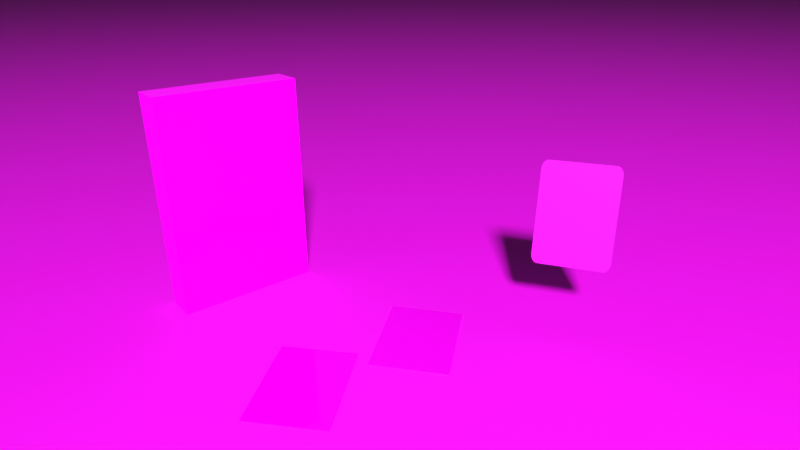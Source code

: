 # Source: scene.blend  (saved by Blender 4.3.34; exported with 4.5.12 LTS)
import bpy
from mathutils import Matrix  # noqa: F401  (used for matrix-valued properties, if any)

bpy.ops.wm.read_factory_settings(use_empty=True)
scene = bpy.context.scene
scene.name = 'Scene'

# ---- collections
col_collection = bpy.data.collections.new('Collection'); scene.collection.children.link(col_collection)

# ---- images (referenced by path relative to the original .blend; pixels are not part of the script)
import os
ASSET_DIR = os.environ.get("B2B_ASSET_DIR", "")  # directory of the original .blend (textures are referenced by path, not embedded)
HERE = os.path.dirname(os.path.abspath(__file__))  # packed textures are extracted next to this script under _unpacked/

def load_image(name, relpath, width, height, colorspace="sRGB"):
    """Load a texture the original file referenced (path relative to the .blend, or extracted next to this script)."""
    p = next((c for c in (os.path.join(HERE, relpath), os.path.join(ASSET_DIR, relpath)) if relpath and os.path.exists(c)), "")
    if p:
        img = bpy.data.images.load(p, check_existing=True)
        img.name = name
    else:  # same state as the original file: an image datablock whose file is absent (Cycles renders it pink)
        img = bpy.data.images.new(name, width, height)
        img.source = "FILE"
        img.filepath = "//" + (relpath or name)
    img.colorspace_settings.name = colorspace
    return img
img_rules_1_png = load_image('rules_1.png', 'rules_1.png', 1024, 1024, 'sRGB')
img_texture_png = load_image('texture.png', 'texture.png', 1024, 1024, 'sRGB')
img_mermaids_png = load_image('mermaids.png', 'mermaids.png', 1024, 1024, 'sRGB')
img_mermaids_png_001 = load_image('mermaids.png.001', 'mermaids.png', 1024, 1024, 'sRGB')
img_mermaids_png_002 = load_image('mermaids.png.002', 'mermaids.png', 1024, 1024, 'sRGB')

# ---- materials (node trees are filled in below, after node groups)
mat_material = bpy.data.materials.new('Material')
mat_material.alpha_threshold = 0.0
mat_material.roughness = 0.5
mat_material.line_color = (0.0, 0.0, 0.0, 1.0)
mat_material_001 = bpy.data.materials.new('Material.001')
mat_material_002 = bpy.data.materials.new('Material.002')
mat_material_003 = bpy.data.materials.new('Material.003')
mat_material_004 = bpy.data.materials.new('Material.004')

# ---- material node trees
mat_material.use_nodes = True; mat_material.node_tree.nodes.clear()
_N = mat_material.node_tree.nodes; _L = mat_material.node_tree.links
n0 = _N.new('ShaderNodeOutputMaterial'); n0.name = 'Material Output'; n0.location = (300, 300)
n1 = _N.new('ShaderNodeBsdfPrincipled'); n1.name = 'Principled BSDF'; n1.location = (10, 300)
n1.inputs[2].default_value = 0.06401
n1.inputs[3].default_value = 1.45
n1.inputs[7].default_value = 0.6455
n1.inputs[13].default_value = 0.2636
n1.inputs[20].default_value = 0.0
n1.inputs[25].default_value = 0.3682
n2 = _N.new('ShaderNodeTexImage'); n2.name = 'Image Texture'; n2.location = (-280, 260)
n2.image = img_rules_1_png
n3 = _N.new('ShaderNodeMapping'); n3.name = 'Mapping'; n3.location = (-478, 164)
n4 = _N.new('ShaderNodeTexCoord'); n4.name = 'Texture Coordinate'; n4.location = (-692, 144)
_L.new(n1.outputs[0], n0.inputs[0])
_L.new(n2.outputs[0], n1.inputs[0])
_L.new(n4.outputs[0], n3.inputs[0])
_L.new(n3.outputs[0], n2.inputs[0])
n0.is_active_output = True
mat_material_001.use_nodes = True; mat_material_001.node_tree.nodes.clear()
_N = mat_material_001.node_tree.nodes; _L = mat_material_001.node_tree.links
n0 = _N.new('ShaderNodeBsdfPrincipled'); n0.name = 'Principled BSDF'; n0.location = (10, 300)
n1 = _N.new('ShaderNodeOutputMaterial'); n1.name = 'Material Output'; n1.location = (300, 300)
n2 = _N.new('ShaderNodeTexImage'); n2.name = 'Image Texture'; n2.location = (-280, 260)
n2.image = img_texture_png
n3 = _N.new('ShaderNodeMapping'); n3.name = 'Mapping'; n3.location = (-499, 154)
n3.inputs[3].default_value = (20.0, 40.0, 1.0)
n4 = _N.new('ShaderNodeTexCoord'); n4.name = 'Texture Coordinate'; n4.location = (-713, 134)
_L.new(n0.outputs[0], n1.inputs[0])
_L.new(n2.outputs[0], n0.inputs[0])
_L.new(n3.outputs[0], n2.inputs[0])
_L.new(n4.outputs[0], n3.inputs[0])
n1.is_active_output = True
mat_material_002.use_nodes = True; mat_material_002.node_tree.nodes.clear()
_N = mat_material_002.node_tree.nodes; _L = mat_material_002.node_tree.links
n0 = _N.new('ShaderNodeBsdfPrincipled'); n0.name = 'Principled BSDF'; n0.location = (10, 300)
n0.inputs[2].default_value = 0.0
n1 = _N.new('ShaderNodeOutputMaterial'); n1.name = 'Material Output'; n1.location = (300, 300)
n2 = _N.new('ShaderNodeTexImage'); n2.name = 'Image Texture'; n2.location = (-287, 245)
n2.image = img_mermaids_png
n3 = _N.new('ShaderNodeMapping'); n3.name = 'Mapping'; n3.location = (-484, 149)
n4 = _N.new('ShaderNodeTexCoord'); n4.name = 'Texture Coordinate'; n4.location = (-699, 128)
_L.new(n0.outputs[0], n1.inputs[0])
_L.new(n4.outputs[0], n3.inputs[0])
_L.new(n3.outputs[0], n2.inputs[0])
_L.new(n2.outputs[0], n0.inputs[0])
n1.is_active_output = True
mat_material_003.use_nodes = True; mat_material_003.node_tree.nodes.clear()
_N = mat_material_003.node_tree.nodes; _L = mat_material_003.node_tree.links
n0 = _N.new('ShaderNodeBsdfPrincipled'); n0.name = 'Principled BSDF'; n0.location = (10, 300)
n0.inputs[2].default_value = 0.0
n1 = _N.new('ShaderNodeOutputMaterial'); n1.name = 'Material Output'; n1.location = (300, 300)
n2 = _N.new('ShaderNodeTexImage'); n2.name = 'Image Texture'; n2.location = (-287, 245)
n2.image = img_mermaids_png_001
n3 = _N.new('ShaderNodeMapping'); n3.name = 'Mapping'; n3.location = (-484, 149)
n4 = _N.new('ShaderNodeTexCoord'); n4.name = 'Texture Coordinate'; n4.location = (-699, 128)
_L.new(n0.outputs[0], n1.inputs[0])
_L.new(n4.outputs[0], n3.inputs[0])
_L.new(n3.outputs[0], n2.inputs[0])
_L.new(n2.outputs[0], n0.inputs[0])
n1.is_active_output = True
mat_material_004.use_nodes = True; mat_material_004.node_tree.nodes.clear()
_N = mat_material_004.node_tree.nodes; _L = mat_material_004.node_tree.links
n0 = _N.new('ShaderNodeBsdfPrincipled'); n0.name = 'Principled BSDF'; n0.location = (10, 300)
n0.inputs[2].default_value = 0.7023
n0.inputs[13].default_value = 0.2227
n0.inputs[14].default_value = (1.0, 0.9589, 0.6611, 1.0)
n1 = _N.new('ShaderNodeOutputMaterial'); n1.name = 'Material Output'; n1.location = (300, 300)
n2 = _N.new('ShaderNodeTexImage'); n2.name = 'Image Texture'; n2.location = (-287, 245)
n2.image = img_mermaids_png_002
n3 = _N.new('ShaderNodeMapping'); n3.name = 'Mapping'; n3.location = (-484, 149)
n4 = _N.new('ShaderNodeTexCoord'); n4.name = 'Texture Coordinate'; n4.location = (-699, 128)
_L.new(n0.outputs[0], n1.inputs[0])
_L.new(n4.outputs[0], n3.inputs[0])
_L.new(n3.outputs[0], n2.inputs[0])
_L.new(n2.outputs[0], n0.inputs[0])
n1.is_active_output = True

# ---- world
world_world = bpy.data.worlds.new('World'); scene.world = world_world
world_world.use_nodes = True; world_world.node_tree.nodes.clear()
_N = world_world.node_tree.nodes; _L = world_world.node_tree.links
n0 = _N.new('ShaderNodeOutputWorld'); n0.name = 'World Output'; n0.location = (300, 300)
n1 = _N.new('ShaderNodeBackground'); n1.name = 'Background'; n1.location = (10, 300)
n1.inputs[0].default_value = (0.05088, 0.05088, 0.05088, 1.0)
_L.new(n1.outputs[0], n0.inputs[0])
n0.is_active_output = True
world_world.color = (0.05088, 0.05088, 0.05088)
world_world.sun_shadow_jitter_overblur = 0.0

# ---- cameras
cam_camera = bpy.data.cameras.new('Camera')
cam_camera.clip_end = 100.0
cam_camera.lens = 27.0
cam_camera.ortho_scale = 7.314

# ---- lights
light_light = bpy.data.lights.new('Light', 'AREA')
light_light.use_custom_distance = True
light_light.energy = 241.6
light_light.shadow_soft_size = 0.1
light_light.shadow_filter_radius = 4.44
light_light.use_shadow_jitter = True
light_light.shadow_jitter_overblur = 15.19
light_light.shape = 'RECTANGLE'
light_light.size = 0.33
light_light.size_y = 0.29

# ---- meshes
me_cube = bpy.data.meshes.new('Cube')
me_cube.from_pydata([(1.0, 1.0, 1.0), (1.0, 1.0, -1.0), (1.0, -1.0, 1.0), (1.0, -1.0, -1.0), (-1.0, 1.0, 1.0), (-1.0, 1.0, -1.0), (-1.0, -1.0, 1.0), (-1.0, -1.0, -1.0)], [], [(0, 4, 6, 2), (3, 2, 6, 7), (7, 6, 4, 5), (5, 1, 3, 7), (1, 0, 2, 3), (5, 4, 0, 1)])
_uv = me_cube.uv_layers.new(name='UVMap')
_uv.uv.foreach_set('vector', [0.625, 0.5, 0.875, 0.5, 0.875, 0.75, 0.625, 0.75, 0.375, 0.75, 0.625, 0.75, 0.625, 1.0, 0.375, 1.0, 0.375, 0.0, 0.625, 0.0, 0.625, 0.25, 0.375, 0.25, 0.125, 0.5, 0.375, 0.5, 0.375, 0.75, 0.125, 0.75, 0.375, 0.5, 0.625, 0.5, 0.625, 0.75, 0.375, 0.75, 0.375, 0.25, 0.625, 0.25, 0.625, 0.5, 0.375, 0.5])
me_cube.materials.append(mat_material)
me_cube.use_mirror_vertex_groups = False
me_cube.update()
me_plane = bpy.data.meshes.new('Plane')
me_plane.from_pydata([(-1.0, -1.0, 0.0), (1.0, -1.0, 0.0), (-1.0, 1.0, 0.0), (1.0, 1.0, 0.0)], [], [(0, 1, 3, 2)])
_uv = me_plane.uv_layers.new(name='UVMap')
_uv.uv.foreach_set('vector', [0.0, 0.0, 1.0, 0.0, 1.0, 1.0, 0.0, 1.0])
me_plane.materials.append(mat_material_001)
me_plane.update()
me_cube_001 = bpy.data.meshes.new('Cube.001')
me_cube_001.from_pydata([(1.0, 1.0, 1.0), (1.0, 1.0, -1.0), (1.0, -1.0, 1.0), (1.0, -1.0, -1.0), (-1.0, 1.0, 1.0), (-1.0, 1.0, -1.0), (-1.0, -1.0, 1.0), (-1.0, -1.0, -1.0)], [], [(0, 4, 6, 2), (3, 2, 6, 7), (7, 6, 4, 5), (5, 1, 3, 7), (1, 0, 2, 3), (5, 4, 0, 1)])
_uv = me_cube_001.uv_layers.new(name='UVMap')
_uv.uv.foreach_set('vector', [0.625, 0.5, 0.875, 0.5, 0.875, 0.75, 0.625, 0.75, 0.375, 0.75, 0.625, 0.75, 0.625, 1.0, 0.375, 1.0, 0.375, 0.0, 0.625, 0.0, 0.625, 0.25, 0.375, 0.25, 0.125, 0.5, 0.375, 0.5, 0.375, 0.75, 0.125, 0.75, 0.375, 0.5, 0.625, 0.5, 0.625, 0.75, 0.375, 0.75, 0.375, 0.25, 0.625, 0.25, 0.625, 0.5, 0.375, 0.5])
me_cube_001.materials.append(mat_material)
me_cube_001.use_mirror_vertex_groups = False
me_cube_001.update()
me_cube_002 = bpy.data.meshes.new('Cube.002')
me_cube_002.from_pydata([(-1.0, -1.0, -1.0), (-1.0, -1.0, 1.0), (-1.0, 1.0, -1.0), (-1.0, 1.0, 1.0), (1.0, -1.0, -1.0), (1.0, -1.0, 1.0), (1.0, 1.0, -1.0), (1.0, 1.0, 1.0)], [], [(0, 1, 3, 2), (2, 3, 7, 6), (6, 7, 5, 4), (4, 5, 1, 0), (2, 6, 4, 0), (7, 3, 1, 5)])
_uv = me_cube_002.uv_layers.new(name='UVMap')
_uv.uv.foreach_set('vector', [0.375, 0.0, 0.625, 0.0, 0.625, 0.25, 0.375, 0.25, 0.375, 0.25, 0.625, 0.25, 0.625, 0.5, 0.375, 0.5, 0.375, 0.5, 0.625, 0.5, 0.625, 0.75, 0.375, 0.75, 0.375, 0.75, 0.625, 0.75, 0.625, 1.0, 0.375, 1.0, 0.125, 0.5, 0.375, 0.5, 0.375, 0.75, 0.125, 0.75, 0.625, 0.5, 0.875, 0.5, 0.875, 0.75, 0.625, 0.75])
me_cube_002.materials.append(mat_material_002)
me_cube_002.update()
me_cube_003 = bpy.data.meshes.new('Cube.003')
me_cube_003.from_pydata([(-1.0, -1.0, -1.0), (-1.0, -1.0, 1.0), (-1.0, 1.0, -1.0), (-1.0, 1.0, 1.0), (1.0, -1.0, -1.0), (1.0, -1.0, 1.0), (1.0, 1.0, -1.0), (1.0, 1.0, 1.0)], [], [(0, 1, 3, 2), (2, 3, 7, 6), (6, 7, 5, 4), (4, 5, 1, 0), (2, 6, 4, 0), (7, 3, 1, 5)])
_uv = me_cube_003.uv_layers.new(name='UVMap')
_uv.uv.foreach_set('vector', [0.375, 0.0, 0.625, 0.0, 0.625, 0.25, 0.375, 0.25, 0.375, 0.25, 0.625, 0.25, 0.625, 0.5, 0.375, 0.5, 0.375, 0.5, 0.625, 0.5, 0.625, 0.75, 0.375, 0.75, 0.375, 0.75, 0.625, 0.75, 0.625, 1.0, 0.375, 1.0, 0.125, 0.5, 0.375, 0.5, 0.375, 0.75, 0.125, 0.75, 0.625, 0.5, 0.875, 0.5, 0.875, 0.75, 0.625, 0.75])
me_cube_003.materials.append(mat_material_003)
me_cube_003.update()
me_cube_004 = bpy.data.meshes.new('Cube.004')
me_cube_004.from_pydata([(-0.8258, -1.0, -1.0), (-1.0, -0.8258, -1.0), (-0.8598, -0.9967, -1.0), (-0.8925, -0.9867, -1.0), (-0.9226, -0.9706, -1.0), (-0.949, -0.949, -1.0), (-0.9706, -0.9226, -1.0), (-0.9867, -0.8925, -1.0), (-0.9967, -0.8598, -1.0), (-1.0, -0.8258, 1.0), (-0.8258, -1.0, 1.0), (-0.9967, -0.8598, 1.0), (-0.9867, -0.8925, 1.0), (-0.9706, -0.9226, 1.0), (-0.949, -0.949, 1.0), (-0.9226, -0.9706, 1.0), (-0.8925, -0.9867, 1.0), (-0.8598, -0.9967, 1.0), (-1.0, 0.8258, -1.0), (-0.8258, 1.0, -1.0), (-0.9967, 0.8598, -1.0), (-0.9867, 0.8925, -1.0), (-0.9706, 0.9226, -1.0), (-0.949, 0.949, -1.0), (-0.9226, 0.9706, -1.0), (-0.8925, 0.9867, -1.0), (-0.8598, 0.9967, -1.0), (-0.8258, 1.0, 1.0), (-1.0, 0.8258, 1.0), (-0.8598, 0.9967, 1.0), (-0.8925, 0.9867, 1.0), (-0.9226, 0.9706, 1.0), (-0.949, 0.949, 1.0), (-0.9706, 0.9226, 1.0), (-0.9867, 0.8925, 1.0), (-0.9967, 0.8598, 1.0), (1.0, -0.8258, -1.0), (0.8258, -1.0, -1.0), (0.9967, -0.8598, -1.0), (0.9867, -0.8925, -1.0), (0.9706, -0.9226, -1.0), (0.949, -0.949, -1.0), (0.9226, -0.9706, -1.0), (0.8925, -0.9867, -1.0), (0.8598, -0.9967, -1.0), (0.8258, -1.0, 1.0), (1.0, -0.8258, 1.0), (0.8598, -0.9967, 1.0), (0.8925, -0.9867, 1.0), (0.9226, -0.9706, 1.0), (0.949, -0.949, 1.0), (0.9706, -0.9226, 1.0), (0.9867, -0.8925, 1.0), (0.9967, -0.8598, 1.0), (0.8258, 1.0, -1.0), (1.0, 0.8258, -1.0), (0.8598, 0.9967, -1.0), (0.8925, 0.9867, -1.0), (0.9226, 0.9706, -1.0), (0.949, 0.949, -1.0), (0.9706, 0.9226, -1.0), (0.9867, 0.8925, -1.0), (0.9967, 0.8598, -1.0), (1.0, 0.8258, 1.0), (0.8258, 1.0, 1.0), (0.9967, 0.8598, 1.0), (0.9867, 0.8925, 1.0), (0.9706, 0.9226, 1.0), (0.949, 0.949, 1.0), (0.9226, 0.9706, 1.0), (0.8925, 0.9867, 1.0), (0.8598, 0.9967, 1.0)], [], [(37, 45, 10, 0), (55, 63, 46, 36), (63, 65, 66, 67, 68, 69, 70, 71, 64, 27, 29, 30, 31, 32, 33, 34, 35, 28, 9, 11, 12, 13, 14, 15, 16, 17, 10, 45, 47, 48, 49, 50, 51, 52, 53, 46), (1, 9, 28, 18), (19, 27, 64, 54), (0, 10, 17, 2), (2, 17, 16, 3), (3, 16, 15, 4), (4, 15, 14, 5), (5, 14, 13, 6), (6, 13, 12, 7), (7, 12, 11, 8), (8, 11, 9, 1), (27, 19, 26, 29), (29, 26, 25, 30), (30, 25, 24, 31), (31, 24, 23, 32), (32, 23, 22, 33), (33, 22, 21, 34), (34, 21, 20, 35), (35, 20, 18, 28), (63, 55, 62, 65), (65, 62, 61, 66), (66, 61, 60, 67), (67, 60, 59, 68), (68, 59, 58, 69), (69, 58, 57, 70), (70, 57, 56, 71), (71, 56, 54, 64), (45, 37, 44, 47), (47, 44, 43, 48), (48, 43, 42, 49), (49, 42, 41, 50), (50, 41, 40, 51), (51, 40, 39, 52), (52, 39, 38, 53), (53, 38, 36, 46), (18, 20, 21, 22, 23, 24, 25, 26, 19, 54, 56, 57, 58, 59, 60, 61, 62, 55, 36, 38, 39, 40, 41, 42, 43, 44, 37, 0, 2, 3, 4, 5, 6, 7, 8, 1)])
_uv = me_cube_004.uv_layers.new(name='UVMap')
_uv.uv.foreach_set('vector', [0.375, 0.7718, 0.625, 0.7718, 0.625, 0.9782, 0.375, 0.9782, 0.375, 0.5218, 0.625, 0.5218, 0.625, 0.7282, 0.375, 0.7282, 0.625, 0.5218, 0.6254, 0.5175, 0.6267, 0.5134, 0.6287, 0.5097, 0.6314, 0.5064, 0.6347, 0.5037, 0.6384, 0.5017, 0.6425, 0.5004, 0.6468, 0.5, 0.8532, 0.5, 0.8575, 0.5004, 0.8616, 0.5017, 0.8653, 0.5037, 0.8686, 0.5064, 0.8713, 0.5097, 0.8733, 0.5134, 0.8746, 0.5175, 0.875, 0.5218, 0.875, 0.7282, 0.8746, 0.7325, 0.8733, 0.7366, 0.8713, 0.7403, 0.8686, 0.7436, 0.8653, 0.7463, 0.8616, 0.7483, 0.8575, 0.7496, 0.8532, 0.75, 0.6468, 0.75, 0.6425, 0.7496, 0.6384, 0.7483, 0.6347, 0.7463, 0.6314, 0.7436, 0.6287, 0.7403, 0.6267, 0.7366, 0.6254, 0.7325, 0.625, 0.7282, 0.375, 0.02177, 0.625, 0.02177, 0.625, 0.2282, 0.375, 0.2282, 0.375, 0.2718, 0.625, 0.2718, 0.625, 0.4782, 0.375, 0.4782, 0.375, 0.9782, 0.625, 0.9782, 0.625, 0.9825, 0.375, 0.9825, 0.375, 0.9825, 0.625, 0.9825, 0.625, 0.9866, 0.375, 0.9866, 0.375, 0.9866, 0.625, 0.9866, 0.625, 0.9903, 0.375, 0.9903, 0.375, 0.9903, 0.625, 0.9903, 0.625, 1.0, 0.375, 1.0, 0.375, 0.0, 0.625, 0.0, 0.625, 0.009677, 0.375, 0.009677, 0.375, 0.009677, 0.625, 0.009677, 0.625, 0.01344, 0.375, 0.01344, 0.375, 0.01344, 0.625, 0.01344, 0.625, 0.01753, 0.375, 0.01753, 0.375, 0.01753, 0.625, 0.01753, 0.625, 0.02177, 0.375, 0.02177, 0.625, 0.2718, 0.375, 0.2718, 0.375, 0.2675, 0.625, 0.2675, 0.625, 0.2675, 0.375, 0.2675, 0.375, 0.2634, 0.625, 0.2634, 0.625, 0.2634, 0.375, 0.2634, 0.375, 0.2597, 0.625, 0.2597, 0.625, 0.2597, 0.375, 0.2597, 0.375, 0.25, 0.625, 0.25, 0.625, 0.25, 0.375, 0.25, 0.375, 0.2403, 0.625, 0.2403, 0.625, 0.2403, 0.375, 0.2403, 0.375, 0.2366, 0.625, 0.2366, 0.625, 0.2366, 0.375, 0.2366, 0.375, 0.2325, 0.625, 0.2325, 0.625, 0.2325, 0.375, 0.2325, 0.375, 0.2282, 0.625, 0.2282, 0.625, 0.5218, 0.375, 0.5218, 0.375, 0.5175, 0.625, 0.5175, 0.625, 0.5175, 0.375, 0.5175, 0.375, 0.5134, 0.625, 0.5134, 0.625, 0.5134, 0.375, 0.5134, 0.375, 0.5097, 0.625, 0.5097, 0.625, 0.5097, 0.375, 0.5097, 0.375, 0.5, 0.625, 0.5, 0.625, 0.5, 0.375, 0.5, 0.375, 0.4903, 0.625, 0.4903, 0.625, 0.4903, 0.375, 0.4903, 0.375, 0.4866, 0.625, 0.4866, 0.625, 0.4866, 0.375, 0.4866, 0.375, 0.4825, 0.625, 0.4825, 0.625, 0.4825, 0.375, 0.4825, 0.375, 0.4782, 0.625, 0.4782, 0.625, 0.7718, 0.375, 0.7718, 0.375, 0.7675, 0.625, 0.7675, 0.625, 0.7675, 0.375, 0.7675, 0.375, 0.7634, 0.625, 0.7634, 0.625, 0.7634, 0.375, 0.7634, 0.375, 0.7597, 0.625, 0.7597, 0.625, 0.7597, 0.375, 0.7597, 0.375, 0.75, 0.625, 0.75, 0.625, 0.75, 0.375, 0.75, 0.375, 0.7403, 0.625, 0.7403, 0.625, 0.7403, 0.375, 0.7403, 0.375, 0.7366, 0.625, 0.7366, 0.625, 0.7366, 0.375, 0.7366, 0.375, 0.7325, 0.625, 0.7325, 0.625, 0.7325, 0.375, 0.7325, 0.375, 0.7282, 0.625, 0.7282, 0.125, 0.5218, 0.1254, 0.5175, 0.1267, 0.5134, 0.1287, 0.5097, 0.1314, 0.5064, 0.1347, 0.5037, 0.1384, 0.5017, 0.1425, 0.5004, 0.1468, 0.5, 0.3532, 0.5, 0.3575, 0.5004, 0.3616, 0.5017, 0.3653, 0.5037, 0.3686, 0.5064, 0.3713, 0.5097, 0.3733, 0.5134, 0.3746, 0.5175, 0.375, 0.5218, 0.375, 0.7282, 0.3746, 0.7325, 0.3733, 0.7366, 0.3713, 0.7403, 0.3686, 0.7436, 0.3653, 0.7463, 0.3616, 0.7483, 0.3575, 0.7496, 0.3532, 0.75, 0.1468, 0.75, 0.1425, 0.7496, 0.1384, 0.7483, 0.1347, 0.7463, 0.1314, 0.7436, 0.1287, 0.7403, 0.1267, 0.7366, 0.1254, 0.7325, 0.125, 0.7282])
me_cube_004.materials.append(mat_material_004)
me_cube_004.update()

# ---- objects
ob_cube = bpy.data.objects.new('Cube', me_cube)
ob_light = bpy.data.objects.new('Light', light_light)
ob_camera = bpy.data.objects.new('Camera', cam_camera)
ob_plane = bpy.data.objects.new('Plane', me_plane)
ob_cube_001 = bpy.data.objects.new('Cube.001', me_cube_001)
ob_card_1 = bpy.data.objects.new('Card 1', me_cube_002)
ob_card_1_001 = bpy.data.objects.new('Card 1.001', me_cube_003)
ob_card_1_002 = bpy.data.objects.new('Card 1.002', me_cube_004)

# ---- transforms, parenting, visibility, modifiers, constraints
ob_cube.location = (-6.848, 1.146, 0.1328)
ob_cube.scale = (0.4539, 0.771, -0.1328)
ob_cube.lock_rotations_4d = False
ob_cube.empty_display_type = 'ARROWS'
ob_cube.lineart.crease_threshold = 0.0
ob_light.location = (2.077, -1.913, 1.83)
ob_light.rotation_euler = (0.13, -0.8295, 2.403)
ob_light.lock_rotations_4d = False
ob_light.empty_display_type = 'ARROWS'
ob_light.color = (0.0, 0.0, 0.0, 0.0)
ob_light.lineart.crease_threshold = 0.0
ob_camera.location = (0.7626, -1.105, 0.3)
ob_camera.rotation_euler = (1.152, 2.01e-07, 0.8749)
ob_camera.lock_rotations_4d = False
ob_camera.empty_display_type = 'ARROWS'
ob_camera.color = (0.0, 0.0, 0.0, 0.0)
ob_camera.display_type = 'WIRE'
ob_camera.lineart.crease_threshold = 0.0
ob_plane.location = (0.4901, -0.9051, 0.0)
ob_plane.scale = (-22.68, -22.68, -22.68)
ob_plane.lock_location = (True, True, True)
ob_plane.lock_rotation = (True, True, True)
ob_plane.lock_scale = (True, True, True)
ob_cube_001.location = (0.2613, -0.8883, 0.1)
ob_cube_001.rotation_euler = (1.571, 0.0, 1.571)
ob_cube_001.scale = (0.065, 0.1, -0.015)
ob_cube_001.lock_rotations_4d = False
ob_cube_001.empty_display_type = 'ARROWS'
ob_cube_001.lineart.crease_threshold = 0.0
ob_card_1.location = (0.4402, -0.8149, 0.0004991)
ob_card_1.rotation_euler = (0.0, 0.0, 3.805)
ob_card_1.scale = (-0.033, -0.045, -0.0005)
ob_card_1_001.location = (0.4304, -0.9241, 0.0004992)
ob_card_1_001.rotation_euler = (0.0, 0.0, 3.857)
ob_card_1_001.scale = (-0.033, -0.045, -0.0005)
ob_card_1_002.location = (0.4998, -0.6915, 0.1005)
ob_card_1_002.rotation_euler = (-1.326, 0.0, 3.7)
ob_card_1_002.scale = (-0.033, -0.045, -0.0005)

# ---- collection membership
col_collection.objects.link(ob_cube)
col_collection.objects.link(ob_light)
col_collection.objects.link(ob_camera)
col_collection.objects.link(ob_plane)
col_collection.objects.link(ob_cube_001)
col_collection.objects.link(ob_card_1)
col_collection.objects.link(ob_card_1_001)
col_collection.objects.link(ob_card_1_002)

# ---- scene / render settings (as saved in the file)
scene.camera = ob_camera
scene.frame_start = 1; scene.frame_end = 160; scene.frame_set(0)
scene.render.engine = 'BLENDER_EEVEE_NEXT'
scene.render.image_settings.file_format = 'FFMPEG'
scene.render.image_settings.color_mode = 'RGB'
scene.cycles.samples = 500
scene.view_settings.view_transform = 'Standard'
scene.view_settings.exposure = -1.336
scene.view_settings.gamma = 1.134
scene.view_settings.white_balance_temperature = 6680.0
scene.view_settings.white_balance_tint = 0.0
scene.view_settings.white_balance_whitepoint = (1.029, 0.9851, 1.063)
scene.view_settings.use_hdr_view = True
bpy.context.view_layer.update()
